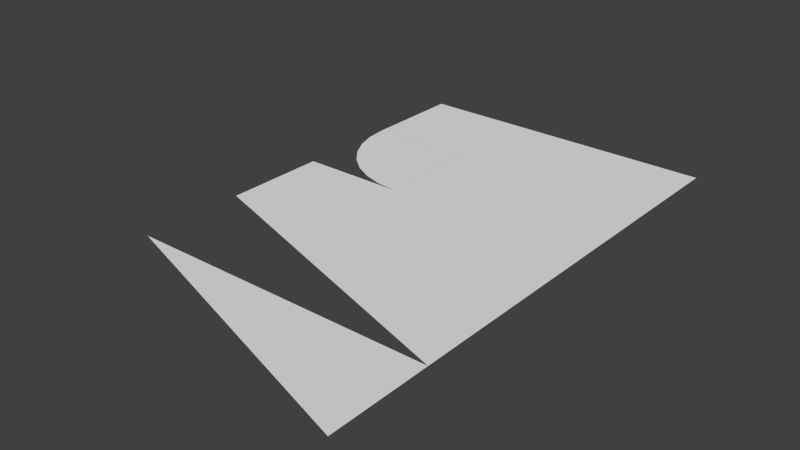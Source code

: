 # Source: road_combined.blend  (saved by Blender 2.69.0; exported with 4.5.12 LTS)
import bpy
from mathutils import Matrix  # noqa: F401  (used for matrix-valued properties, if any)

bpy.ops.wm.read_factory_settings(use_empty=True)
scene = bpy.context.scene
scene.name = 'Scene'

# ---- collections
col_collection_1 = bpy.data.collections.new('Collection 1'); scene.collection.children.link(col_collection_1)

# ---- world
world_world = bpy.data.worlds.new('World'); scene.world = world_world
world_world.color = (0.05088, 0.05088, 0.05088)
world_world.use_sun_shadow = False
world_world.sun_shadow_jitter_overblur = 0.0
world_world.cycles.sampling_method = 'MANUAL'
world_world.cycles.sample_map_resolution = 256

# ---- meshes
me_plane_010 = bpy.data.meshes.new('Plane.010')
me_plane_010.from_pydata([(-4.768e-07, 1.192e-07, 3.031e-14), (-1.748e-07, 2.0, 3.02e-07), (6.0, -1.025e-06, -5.686e-15), (-2.05e-07, 1.8, 2.718e-07), (-3.409e-07, 0.9, 1.359e-07), (-2.73e-07, 1.35, 2.038e-07), (-4.089e-07, 0.45, 6.795e-08), (-4.429e-07, 0.225, 3.397e-08), (-3.749e-07, 0.675, 1.019e-07), (-3.07e-07, 1.125, 1.699e-07), (5.42, -8.526e-07, 1.231e-14), (-2.39e-07, 1.575, 2.378e-07)], [], [(7, 0, 2, 10), (1, 3, 10, 2), (9, 4, 10), (11, 5, 10), (8, 6, 10), (6, 7, 10), (4, 8, 10), (5, 9, 10), (3, 11, 10)])
_uv = me_plane_010.uv_layers.new(name='UVMap')
_uv.uv.foreach_set('vector', [0.6641, 0.2954, 0.6641, 0.3333, 0.3333, 0.3333, 0.3333, 0.2954, 0.6641, 2.682e-07, 0.6641, 0.02995, 0.3333, 0.02995, 0.3333, 2.682e-07, 0.6641, 0.1437, 0.6641, 0.1816, 0.3333, 0.1437, 0.6641, 0.06787, 0.6641, 0.1058, 0.3333, 0.06787, 0.6641, 0.2196, 0.6641, 0.2575, 0.3333, 0.2196, 0.6641, 0.2575, 0.6641, 0.2954, 0.3333, 0.2575, 0.6641, 0.1816, 0.6641, 0.2196, 0.3333, 0.1816, 0.6641, 0.1058, 0.6641, 0.1437, 0.3333, 0.1058, 0.6641, 0.02995, 0.6641, 0.06787, 0.3333, 0.02995])
me_plane_010.use_remesh_preserve_volume = False
me_plane_010.use_remesh_preserve_attributes = False
me_plane_010.use_mirror_vertex_groups = False
me_plane_010.update()
me_plane_009 = bpy.data.meshes.new('Plane.009')
me_plane_009.from_pydata([(0.0, 4.172e-07, 0.0), (0.0, -2.0, 0.0), (-6.0, 5.96e-07, 0.0), (0.0, -1.8, 0.0), (0.0, -0.9, 0.0), (0.0, -1.35, 0.0), (0.0, -0.45, 0.0), (0.0, -0.225, 0.0), (0.0, -0.675, 0.0), (-5.548, 4.768e-07, 0.0), (0.0, -1.125, 0.0), (0.0, -1.575, 0.0)], [], [(7, 0, 2, 9), (1, 3, 9, 2), (10, 4, 9), (11, 5, 9), (8, 6, 9), (6, 7, 9), (4, 8, 9), (5, 10, 9), (3, 11, 9)])
_uv = me_plane_009.uv_layers.new(name='UVMap')
_uv.uv.foreach_set('vector', [0.6641, 0.2954, 0.6641, 0.3333, 0.3333, 0.3333, 0.3333, 0.2954, 0.6641, 2.682e-07, 0.6641, 0.02995, 0.3333, 0.02995, 0.3333, 2.682e-07, 0.6641, 0.1437, 0.6641, 0.1816, 0.3333, 0.1437, 0.6641, 0.06787, 0.6641, 0.1058, 0.3333, 0.06787, 0.6641, 0.2196, 0.6641, 0.2575, 0.3333, 0.2196, 0.6641, 0.2575, 0.6641, 0.2954, 0.3333, 0.2575, 0.6641, 0.1816, 0.6641, 0.2196, 0.3333, 0.1816, 0.6641, 0.1058, 0.6641, 0.1437, 0.3333, 0.1058, 0.6641, 0.02995, 0.6641, 0.06787, 0.3333, 0.02995])
me_plane_009.use_remesh_preserve_volume = False
me_plane_009.use_remesh_preserve_attributes = False
me_plane_009.use_mirror_vertex_groups = False
me_plane_009.update()
me_plane_008 = bpy.data.meshes.new('Plane.008')
me_plane_008.from_pydata([(1.0, 1.0, 0.0), (1.0, -1.0, 0.0), (-1.0, 1.0, 0.0), (-1.0, -1.0, 0.0)], [], [(1, 0, 2, 3)])
_uv = me_plane_008.uv_layers.new(name='UVMap')
_uv.uv.foreach_set('vector', [1.0, 2.682e-07, 1.0, 0.3333, 0.6667, 0.3333, 0.6667, 2.682e-07])
me_plane_008.use_remesh_preserve_volume = False
me_plane_008.use_remesh_preserve_attributes = False
me_plane_008.use_mirror_vertex_groups = False
me_plane_008.update()
me_plane_007 = bpy.data.meshes.new('Plane.007')
me_plane_007.from_pydata([(1.0, 1.0, 0.0), (1.0, -1.0, 0.0), (-1.0, 1.0, 0.0), (-1.0, -1.0, 0.0)], [], [(1, 0, 2, 3)])
_uv = me_plane_007.uv_layers.new(name='UVMap')
_uv.uv.foreach_set('vector', [0.6656, 2.682e-07, 0.6656, 0.3333, 0.3344, 0.3333, 0.3344, 2.682e-07])
me_plane_007.use_remesh_preserve_volume = False
me_plane_007.use_remesh_preserve_attributes = False
me_plane_007.use_mirror_vertex_groups = False
me_plane_007.update()
me_plane_006 = bpy.data.meshes.new('Plane.006')
me_plane_006.from_pydata([(1.0, -1.0, 0.0), (-1.0, -1.0, 0.0), (1.0, 1.0, 0.0), (-1.0, 1.0, 0.0)], [], [(1, 0, 2, 3)])
_uv = me_plane_006.uv_layers.new(name='UVMap')
_uv.uv.foreach_set('vector', [0.667, 0.667, 1.0, 0.667, 1.0, 1.0, 0.667, 1.0])
me_plane_006.use_remesh_preserve_volume = False
me_plane_006.use_remesh_preserve_attributes = False
me_plane_006.use_mirror_vertex_groups = False
me_plane_006.update()
me_plane_004 = bpy.data.meshes.new('Plane.004')
me_plane_004.from_pydata([(1.0, 1.0, 0.0), (1.0, -1.0, 0.0), (-1.0, 1.0, 0.0), (-1.0, -1.0, 0.0)], [], [(1, 0, 2, 3)])
_uv = me_plane_004.uv_layers.new(name='UVMap')
_uv.uv.foreach_set('vector', [0.3314, 0.0, 0.3314, 0.333, 0.001628, 0.333, 0.001628, 0.0])
me_plane_004.use_remesh_preserve_volume = False
me_plane_004.use_remesh_preserve_attributes = False
me_plane_004.use_mirror_vertex_groups = False
me_plane_004.update()
me_plane_003 = bpy.data.meshes.new('Plane.003')
me_plane_003.from_pydata([(1.0, 1.0, 0.0), (1.0, -1.0, 0.0), (-1.0, 1.0, 0.0), (-1.0, -1.0, 0.0)], [], [(1, 0, 2, 3)])
_uv = me_plane_003.uv_layers.new(name='UVMap')
_uv.uv.foreach_set('vector', [1.0, 0.3333, 1.0, 0.6667, 0.6667, 0.6667, 0.6667, 0.3333])
me_plane_003.use_remesh_preserve_volume = False
me_plane_003.use_remesh_preserve_attributes = False
me_plane_003.use_mirror_vertex_groups = False
me_plane_003.update()
me_plane_002 = bpy.data.meshes.new('Plane.002')
me_plane_002.from_pydata([(1.0, 1.0, 0.0), (1.0, -1.0, 0.0), (-1.0, 1.0, 0.0), (-1.0, -1.0, 0.0)], [], [(1, 0, 2, 3)])
_uv = me_plane_002.uv_layers.new(name='UVMap')
_uv.uv.foreach_set('vector', [0.333, 0.667, 0.333, 0.998, 0.002035, 0.998, 0.002035, 0.667])
me_plane_002.use_remesh_preserve_volume = False
me_plane_002.use_remesh_preserve_attributes = False
me_plane_002.use_mirror_vertex_groups = False
me_plane_002.update()
me_plane_001 = bpy.data.meshes.new('Plane.001')
me_plane_001.from_pydata([(1.0, 1.0, 0.0), (1.0, -1.0, 0.0), (-1.0, 1.0, 0.0), (-1.0, -1.0, 0.0)], [], [(1, 0, 2, 3)])
_uv = me_plane_001.uv_layers.new(name='UVMap')
_uv.uv.foreach_set('vector', [0.6667, 0.3333, 0.6667, 0.6667, 0.3333, 0.6667, 0.3333, 0.3333])
me_plane_001.use_remesh_preserve_volume = False
me_plane_001.use_remesh_preserve_attributes = False
me_plane_001.use_mirror_vertex_groups = False
me_plane_001.update()
me_plane = bpy.data.meshes.new('Plane')
me_plane.from_pydata([(1.0, -1.0, 0.0), (-1.0, -1.0, 0.0), (1.0, 1.0, 0.0), (-1.0, 1.0, 0.0)], [], [(1, 0, 2, 3)])
_uv = me_plane.uv_layers.new(name='UVMap')
_uv.uv.foreach_set('vector', [0.3335, 0.6668, 0.6665, 0.6668, 0.6665, 0.9998, 0.3335, 0.9998])
me_plane.use_remesh_preserve_volume = False
me_plane.use_remesh_preserve_attributes = False
me_plane.use_mirror_vertex_groups = False
me_plane.update()
me_cylinder = bpy.data.meshes.new('Cylinder')
me_cylinder.from_pydata([(1.999, -9.537e-07, 0.0), (1.961, -0.3902, 0.0), (1.847, -0.7654, 0.0), (1.662, -1.111, 0.0), (1.413, -1.414, 0.0), (1.11, -1.663, 0.0), (0.7643, -1.848, 0.0), (0.3892, -1.962, 0.0), (-0.001027, -2.0, 0.0), (0.0, 0.0, 0.0)], [], [(9, 8, 7), (0, 9, 1), (1, 9, 2), (2, 9, 3), (3, 9, 4), (4, 9, 5), (5, 9, 6), (6, 9, 7)])
_uv = me_cylinder.uv_layers.new(name='UVMap')
_uv.uv.foreach_set('vector', [0.1715, 0.3346, 0.3337, 0.6584, 0.3179, 0.6662, 0.0004336, 0.6625, 0.1715, 0.3346, 0.01738, 0.6662, 0.01738, 0.6662, 0.1715, 0.3346, 0.04315, 0.6658, 0.04315, 0.6658, 0.1715, 0.3346, 0.1036, 0.6657, 0.1036, 0.6657, 0.1715, 0.3346, 0.1651, 0.6667, 0.1651, 0.6667, 0.1715, 0.3346, 0.2299, 0.6661, 0.2299, 0.6661, 0.1715, 0.3346, 0.291, 0.6665, 0.291, 0.6665, 0.1715, 0.3346, 0.3179, 0.6662])
me_cylinder.use_remesh_preserve_volume = False
me_cylinder.use_remesh_preserve_attributes = False
me_cylinder.use_mirror_vertex_groups = False
me_cylinder.update()

# ---- objects
ob_8_merge_002 = bpy.data.objects.new('8_merge.002', me_plane_010)
ob_8_merge_001 = bpy.data.objects.new('8_merge.001', me_plane_009)
ob_9_donkey = bpy.data.objects.new('9_donkey', me_plane_008)
ob_8_sidelane = bpy.data.objects.new('8_sidelane', me_plane_007)
ob_3_flumph = bpy.data.objects.new('3_flumph', me_plane_006)
ob_7_markings = bpy.data.objects.new('7_markings', me_plane_004)
ob_6_blank = bpy.data.objects.new('6_blank', me_plane_003)
ob_1_blank = bpy.data.objects.new('1_blank', me_plane_002)
ob_5_threeway = bpy.data.objects.new('5_threeway', me_plane_001)
ob_2_straight = bpy.data.objects.new('2_straight', me_plane)
ob_4_curve = bpy.data.objects.new('4_curve', me_cylinder)

# ---- transforms, parenting, visibility, modifiers, constraints
ob_8_merge_002.location = (6.0, -8.0, -9.639e-14)
ob_8_merge_002.rotation_euler = (0.0, -0.0, 3.142)
ob_8_merge_002.lineart.crease_threshold = 0.0
ob_8_merge_001.location = (6.0, -6.0, 0.0)
ob_8_merge_001.lineart.crease_threshold = 0.0
ob_9_donkey.location = (5.0, -5.0, 0.0)
ob_9_donkey.lineart.crease_threshold = 0.0
ob_8_sidelane.location = (3.0, -5.0, 0.0)
ob_8_sidelane.lineart.crease_threshold = 0.0
ob_3_flumph.location = (5.0, -1.0, 0.0)
ob_3_flumph.lineart.crease_threshold = 0.0
ob_7_markings.location = (1.0, -5.0, 0.0)
ob_7_markings.lineart.crease_threshold = 0.0
ob_6_blank.location = (5.0, -3.0, 0.0)
ob_6_blank.lineart.crease_threshold = 0.0
ob_1_blank.location = (1.0, -1.0, 0.0)
ob_1_blank.lineart.crease_threshold = 0.0
ob_5_threeway.location = (3.0, -3.0, 0.0)
ob_5_threeway.lineart.crease_threshold = 0.0
ob_2_straight.location = (3.0, -1.0, 0.0)
ob_2_straight.lineart.crease_threshold = 0.0
ob_4_curve.location = (2.001, -2.0, 0.0)
ob_4_curve.rotation_euler = (0.0, -0.0, 4.712)
ob_4_curve.lineart.crease_threshold = 0.0

# ---- collection membership
col_collection_1.objects.link(ob_8_merge_002)
col_collection_1.objects.link(ob_8_merge_001)
col_collection_1.objects.link(ob_9_donkey)
col_collection_1.objects.link(ob_8_sidelane)
col_collection_1.objects.link(ob_3_flumph)
col_collection_1.objects.link(ob_7_markings)
col_collection_1.objects.link(ob_6_blank)
col_collection_1.objects.link(ob_1_blank)
col_collection_1.objects.link(ob_5_threeway)
col_collection_1.objects.link(ob_2_straight)
col_collection_1.objects.link(ob_4_curve)

# ---- scene / render settings (as saved in the file)
scene.frame_start = 1; scene.frame_end = 250; scene.frame_set(1)
scene.render.engine = 'BLENDER_EEVEE_NEXT'
scene.render.image_settings.color_mode = 'RGB'
scene.render.image_settings.compression = 90
scene.render.resolution_percentage = 50
scene.render.dither_intensity = 0.0
scene.render.bake_margin = 2
scene.render.bake_bias = 0.0
scene.cycles.use_denoising = False
scene.cycles.samples = 10
scene.cycles.sampling_pattern = 'TABULATED_SOBOL'
scene.cycles.light_sampling_threshold = 0.0
scene.cycles.use_adaptive_sampling = False
scene.cycles.use_light_tree = False
scene.cycles.blur_glossy = 0.0
scene.cycles.volume_bounces = 1
scene.cycles.pixel_filter_type = 'GAUSSIAN'
scene.cycles.sample_clamp_indirect = 0.0
scene.view_settings.view_transform = 'Standard'
bpy.context.view_layer.update()

# ---- added for rendering (the .blend has no active camera and no usable light): camera, sun
cam_auto = bpy.data.cameras.new('AutoCamera')
cam_auto.lens = 50.0
cam_auto.sensor_width = 36.0
cam_auto.clip_end = 1000.0
ob_auto_camera = bpy.data.objects.new('AutoCamera', cam_auto)
scene.collection.objects.link(ob_auto_camera)
ob_auto_camera.location = (13.7899, -17.9479, 8.6319)
ob_auto_camera.rotation_euler = (1.09748, -7.21219e-08, 0.694738)
scene.camera = ob_auto_camera
light_auto_sun = bpy.data.lights.new('AutoSun', 'SUN')
light_auto_sun.energy = 3.0
light_auto_sun.angle = 0.0523599
ob_auto_sun = bpy.data.objects.new('AutoSun', light_auto_sun)
scene.collection.objects.link(ob_auto_sun)
ob_auto_sun.rotation_euler = (0.872665, 0.174533, 0.523599)
bpy.context.view_layer.update()
